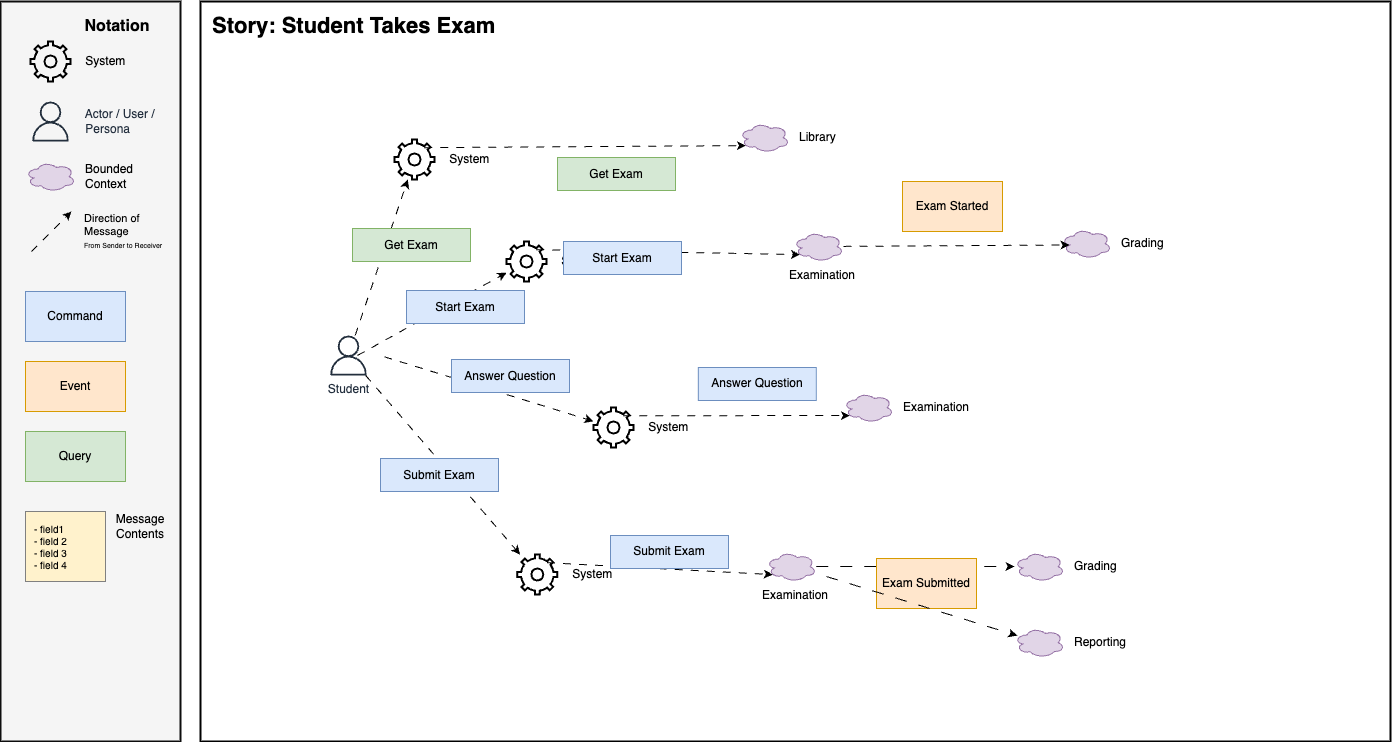

The diagram above was exported from draw.io. Its source (the exported page's mxGraphModel, read from the mxfile embedded in the PNG):
<mxGraphModel dx="1012" dy="886" grid="0" gridSize="10" guides="1" tooltips="1" connect="1" arrows="1" fold="1" page="0" pageScale="1" pageWidth="850" pageHeight="1100" math="0" shadow="0">
  <root>
    <mxCell id="0" />
    <mxCell id="1" parent="0" />
    <mxCell id="2" value="" style="rounded=0;whiteSpace=wrap;html=1;fillColor=#f5f5f5;fontColor=#333333;strokeColor=#0D0D0D;strokeWidth=2;" parent="1" vertex="1">
      <mxGeometry x="-310" y="-80" width="180" height="740" as="geometry" />
    </mxCell>
    <mxCell id="3" value="&amp;nbsp; &amp;nbsp; System" style="html=1;verticalLabelPosition=middle;align=left;labelBackgroundColor=none;verticalAlign=middle;strokeWidth=2;shadow=0;dashed=0;shape=mxgraph.ios7.icons.settings;labelPosition=right;fillColor=none;" parent="1" vertex="1">
      <mxGeometry x="-280" y="-40" width="40" height="40" as="geometry" />
    </mxCell>
    <mxCell id="4" value="&amp;nbsp; &amp;nbsp; Actor / User / &lt;br&gt;&amp;nbsp; &amp;nbsp; Persona" style="sketch=0;outlineConnect=0;fontColor=#232F3E;gradientColor=none;fillColor=#232F3D;strokeColor=none;dashed=0;verticalLabelPosition=middle;verticalAlign=middle;align=left;html=1;fontSize=12;fontStyle=0;aspect=fixed;pointerEvents=1;shape=mxgraph.aws4.user;labelPosition=right;" parent="1" vertex="1">
      <mxGeometry x="-280" y="20" width="40" height="40" as="geometry" />
    </mxCell>
    <mxCell id="5" value="Bounded&lt;br&gt;Context" style="ellipse;shape=cloud;whiteSpace=wrap;html=1;align=left;fillColor=#e1d5e7;strokeColor=#9673a6;labelPosition=right;verticalLabelPosition=middle;verticalAlign=middle;spacingLeft=8;" parent="1" vertex="1">
      <mxGeometry x="-285" y="80" width="50" height="30" as="geometry" />
    </mxCell>
    <mxCell id="6" value="Notation" style="text;html=1;strokeColor=none;fillColor=none;align=center;verticalAlign=middle;whiteSpace=wrap;rounded=0;fontStyle=1;fontSize=16;" parent="1" vertex="1">
      <mxGeometry x="-223" y="-70" width="60" height="30" as="geometry" />
    </mxCell>
    <mxCell id="7" value="Command" style="rounded=0;whiteSpace=wrap;html=1;fillColor=#dae8fc;strokeColor=#6c8ebf;" parent="1" vertex="1">
      <mxGeometry x="-285" y="210" width="100" height="50" as="geometry" />
    </mxCell>
    <mxCell id="8" value="Event" style="rounded=0;whiteSpace=wrap;html=1;fillColor=#ffe6cc;strokeColor=#d79b00;" parent="1" vertex="1">
      <mxGeometry x="-285" y="280" width="100" height="50" as="geometry" />
    </mxCell>
    <mxCell id="9" value="Query" style="rounded=0;whiteSpace=wrap;html=1;fillColor=#d5e8d4;strokeColor=#82b366;" parent="1" vertex="1">
      <mxGeometry x="-285" y="350" width="100" height="50" as="geometry" />
    </mxCell>
    <mxCell id="10" value="&lt;div style=&quot;font-size: 10px;&quot;&gt;&lt;span style=&quot;background-color: initial; font-size: 10px;&quot;&gt;- field1&amp;nbsp;&lt;/span&gt;&lt;/div&gt;&lt;div style=&quot;font-size: 10px;&quot;&gt;&lt;span style=&quot;background-color: initial; font-size: 10px;&quot;&gt;- field 2&lt;br&gt;- field 3&lt;br&gt;- field 4&lt;/span&gt;&lt;/div&gt;" style="rounded=0;whiteSpace=wrap;html=1;fillColor=#FFF2CC;strokeColor=#808080;align=left;spacingLeft=7;fontSize=10;" parent="1" vertex="1">
      <mxGeometry x="-285" y="430" width="80" height="70" as="geometry" />
    </mxCell>
    <mxCell id="11" value="" style="rounded=0;whiteSpace=wrap;html=1;strokeWidth=2;" parent="1" vertex="1">
      <mxGeometry x="-110" y="-80" width="1190" height="740" as="geometry" />
    </mxCell>
    <mxCell id="12" value="Direction of &lt;br&gt;Message&lt;br&gt;&lt;font style=&quot;font-size: 7px;&quot;&gt;From Sender to Receiver&lt;/font&gt;" style="endArrow=classic;html=1;rounded=0;endFill=1;dashed=1;dashPattern=8 8;labelBackgroundColor=none;align=left;spacingLeft=31;" parent="1" edge="1">
      <mxGeometry width="50" height="50" relative="1" as="geometry">
        <mxPoint x="-279" y="170" as="sourcePoint" />
        <mxPoint x="-239" y="130" as="targetPoint" />
      </mxGeometry>
    </mxCell>
    <mxCell id="13" value="Message&lt;br&gt;Contents" style="text;html=1;strokeColor=none;fillColor=none;align=center;verticalAlign=middle;whiteSpace=wrap;rounded=0;" parent="1" vertex="1">
      <mxGeometry x="-200" y="430" width="60" height="30" as="geometry" />
    </mxCell>
    <mxCell id="14" value="Story: Student Takes Exam" style="text;html=1;align=left;verticalAlign=middle;whiteSpace=wrap;rounded=0;fontSize=22;fontStyle=1" parent="1" vertex="1">
      <mxGeometry x="-100" y="-70" width="1170" height="30" as="geometry" />
    </mxCell>
    <mxCell id="15" value="&amp;nbsp; &amp;nbsp; System" style="html=1;verticalLabelPosition=middle;align=left;labelBackgroundColor=none;verticalAlign=middle;strokeWidth=2;shadow=0;dashed=0;shape=mxgraph.ios7.icons.settings;labelPosition=right;fillColor=none;" parent="1" vertex="1">
      <mxGeometry x="283" y="326" width="40" height="40" as="geometry" />
    </mxCell>
    <mxCell id="16" value="" style="endArrow=classic;html=1;rounded=0;endFill=1;dashed=1;dashPattern=8 8;labelBackgroundColor=none;align=left;spacingLeft=31;" parent="1" target="15" edge="1">
      <mxGeometry x="-0.3611" y="20" width="50" height="50" relative="1" as="geometry">
        <mxPoint x="74.00181818181824" y="275.3336113427856" as="sourcePoint" />
        <mxPoint x="-170.18" y="305" as="targetPoint" />
        <mxPoint x="1" as="offset" />
      </mxGeometry>
    </mxCell>
    <mxCell id="17" value="Answer Question" style="rounded=0;whiteSpace=wrap;html=1;fillColor=#dae8fc;strokeColor=#6c8ebf;" parent="1" vertex="1">
      <mxGeometry x="141" y="278" width="118" height="33" as="geometry" />
    </mxCell>
    <mxCell id="19" value="Examination" style="ellipse;shape=cloud;whiteSpace=wrap;html=1;align=left;fillColor=#e1d5e7;strokeColor=#9673a6;labelPosition=right;verticalLabelPosition=middle;verticalAlign=middle;spacingLeft=8;" parent="1" vertex="1">
      <mxGeometry x="533" y="311" width="50" height="30" as="geometry" />
    </mxCell>
    <mxCell id="20" value="" style="endArrow=classic;html=1;rounded=0;endFill=1;dashed=1;dashPattern=8 8;labelBackgroundColor=none;align=left;spacingLeft=31;exitX=0.743;exitY=0.204;exitDx=0;exitDy=0;exitPerimeter=0;entryX=0.13;entryY=0.77;entryDx=0;entryDy=0;entryPerimeter=0;" parent="1" source="15" target="19" edge="1">
      <mxGeometry x="-0.7175" y="39" width="50" height="50" relative="1" as="geometry">
        <mxPoint x="83.82" y="285" as="sourcePoint" />
        <mxPoint x="263.82" y="289" as="targetPoint" />
        <mxPoint y="1" as="offset" />
      </mxGeometry>
    </mxCell>
    <mxCell id="21" value="Answer Question" style="rounded=0;whiteSpace=wrap;html=1;fillColor=#dae8fc;strokeColor=#6c8ebf;" parent="1" vertex="1">
      <mxGeometry x="387.82" y="286" width="118" height="33" as="geometry" />
    </mxCell>
    <mxCell id="24" value="Student" style="sketch=0;outlineConnect=0;fontColor=#232F3E;gradientColor=none;fillColor=#232F3D;strokeColor=none;dashed=0;verticalLabelPosition=bottom;verticalAlign=top;align=center;html=1;fontSize=12;fontStyle=0;aspect=fixed;pointerEvents=1;shape=mxgraph.aws4.user;labelPosition=center;" parent="1" vertex="1">
      <mxGeometry x="18" y="254" width="40" height="40" as="geometry" />
    </mxCell>
    <mxCell id="25" value="&amp;nbsp; &amp;nbsp; System" style="html=1;verticalLabelPosition=middle;align=left;labelBackgroundColor=none;verticalAlign=middle;strokeWidth=2;shadow=0;dashed=0;shape=mxgraph.ios7.icons.settings;labelPosition=right;fillColor=none;" parent="1" vertex="1">
      <mxGeometry x="206.82000000000002" y="473" width="40" height="40" as="geometry" />
    </mxCell>
    <mxCell id="26" value="" style="endArrow=classic;html=1;rounded=0;endFill=1;dashed=1;dashPattern=8 8;labelBackgroundColor=none;align=left;spacingLeft=31;" parent="1" source="24" target="25" edge="1">
      <mxGeometry x="-0.3611" y="20" width="50" height="50" relative="1" as="geometry">
        <mxPoint x="86.91181818181823" y="406.3336113427856" as="sourcePoint" />
        <mxPoint x="-157.27" y="436" as="targetPoint" />
        <mxPoint x="1" as="offset" />
      </mxGeometry>
    </mxCell>
    <mxCell id="27" value="Submit Exam" style="rounded=0;whiteSpace=wrap;html=1;fillColor=#dae8fc;strokeColor=#6c8ebf;" parent="1" vertex="1">
      <mxGeometry x="69.99999999999999" y="377" width="118" height="33" as="geometry" />
    </mxCell>
    <mxCell id="28" value="Examination" style="ellipse;shape=cloud;whiteSpace=wrap;html=1;align=center;fillColor=#e1d5e7;strokeColor=#9673a6;labelPosition=center;verticalLabelPosition=bottom;verticalAlign=top;spacingLeft=8;" parent="1" vertex="1">
      <mxGeometry x="455.82000000000005" y="470" width="50" height="30" as="geometry" />
    </mxCell>
    <mxCell id="29" value="" style="endArrow=classic;html=1;rounded=0;endFill=1;dashed=1;dashPattern=8 8;labelBackgroundColor=none;align=left;spacingLeft=31;exitX=0.743;exitY=0.204;exitDx=0;exitDy=0;exitPerimeter=0;entryX=0.13;entryY=0.77;entryDx=0;entryDy=0;entryPerimeter=0;" parent="1" source="25" target="28" edge="1">
      <mxGeometry x="-0.7175" y="39" width="50" height="50" relative="1" as="geometry">
        <mxPoint x="96.72999999999999" y="416" as="sourcePoint" />
        <mxPoint x="276.73" y="420" as="targetPoint" />
        <mxPoint y="1" as="offset" />
      </mxGeometry>
    </mxCell>
    <mxCell id="30" value="Submit Exam" style="rounded=0;whiteSpace=wrap;html=1;fillColor=#dae8fc;strokeColor=#6c8ebf;" parent="1" vertex="1">
      <mxGeometry x="300" y="454" width="118" height="33" as="geometry" />
    </mxCell>
    <mxCell id="31" value="" style="edgeStyle=none;html=1;dashed=1;dashPattern=12 12;" parent="1" source="28" target="32" edge="1">
      <mxGeometry relative="1" as="geometry">
        <mxPoint x="586.9099999999997" y="336" as="sourcePoint" />
      </mxGeometry>
    </mxCell>
    <mxCell id="32" value="Grading" style="ellipse;shape=cloud;whiteSpace=wrap;html=1;align=left;fillColor=#e1d5e7;strokeColor=#9673a6;labelPosition=right;verticalLabelPosition=middle;verticalAlign=middle;spacingLeft=8;" parent="1" vertex="1">
      <mxGeometry x="704" y="470" width="50" height="30" as="geometry" />
    </mxCell>
    <mxCell id="33" value="Exam Submitted" style="rounded=0;whiteSpace=wrap;html=1;fillColor=#ffe6cc;strokeColor=#d79b00;" parent="1" vertex="1">
      <mxGeometry x="566" y="477" width="100" height="50" as="geometry" />
    </mxCell>
    <mxCell id="35" value="&amp;nbsp; &amp;nbsp; System" style="html=1;verticalLabelPosition=middle;align=left;labelBackgroundColor=none;verticalAlign=middle;strokeWidth=2;shadow=0;dashed=0;shape=mxgraph.ios7.icons.settings;labelPosition=right;fillColor=none;" parent="1" vertex="1">
      <mxGeometry x="84" y="58" width="40" height="40" as="geometry" />
    </mxCell>
    <mxCell id="36" value="" style="endArrow=classic;html=1;rounded=0;endFill=1;dashed=1;dashPattern=8 8;labelBackgroundColor=none;align=left;spacingLeft=31;" parent="1" source="24" target="35" edge="1">
      <mxGeometry x="-0.3611" y="20" width="50" height="50" relative="1" as="geometry">
        <mxPoint x="41" y="190" as="sourcePoint" />
        <mxPoint x="-154" y="195" as="targetPoint" />
        <mxPoint x="1" as="offset" />
      </mxGeometry>
    </mxCell>
    <mxCell id="37" value="Get Exam" style="rounded=0;whiteSpace=wrap;html=1;fillColor=#d5e8d4;strokeColor=#82b366;" parent="1" vertex="1">
      <mxGeometry x="42" y="147" width="118" height="33" as="geometry" />
    </mxCell>
    <mxCell id="38" value="Library" style="ellipse;shape=cloud;whiteSpace=wrap;html=1;align=left;fillColor=#e1d5e7;strokeColor=#9673a6;labelPosition=right;verticalLabelPosition=middle;verticalAlign=middle;spacingLeft=8;" parent="1" vertex="1">
      <mxGeometry x="429" y="41" width="50" height="30" as="geometry" />
    </mxCell>
    <mxCell id="39" value="" style="endArrow=classic;html=1;rounded=0;endFill=1;dashed=1;dashPattern=8 8;labelBackgroundColor=none;align=left;spacingLeft=31;exitX=0.743;exitY=0.204;exitDx=0;exitDy=0;exitPerimeter=0;entryX=0.13;entryY=0.77;entryDx=0;entryDy=0;entryPerimeter=0;" parent="1" source="35" target="38" edge="1">
      <mxGeometry x="-0.7175" y="39" width="50" height="50" relative="1" as="geometry">
        <mxPoint x="100" y="175" as="sourcePoint" />
        <mxPoint x="280" y="179" as="targetPoint" />
        <mxPoint y="1" as="offset" />
      </mxGeometry>
    </mxCell>
    <mxCell id="40" value="Get Exam" style="rounded=0;whiteSpace=wrap;html=1;fillColor=#d5e8d4;strokeColor=#82b366;" parent="1" vertex="1">
      <mxGeometry x="247" y="76" width="118" height="33" as="geometry" />
    </mxCell>
    <mxCell id="42" value="&amp;nbsp; &amp;nbsp; System" style="html=1;verticalLabelPosition=middle;align=left;labelBackgroundColor=none;verticalAlign=middle;strokeWidth=2;shadow=0;dashed=0;shape=mxgraph.ios7.icons.settings;labelPosition=right;fillColor=none;" parent="1" vertex="1">
      <mxGeometry x="196" y="160" width="40" height="40" as="geometry" />
    </mxCell>
    <mxCell id="43" value="" style="endArrow=classic;html=1;rounded=0;endFill=1;dashed=1;dashPattern=8 8;labelBackgroundColor=none;align=left;spacingLeft=31;" parent="1" target="42" edge="1">
      <mxGeometry x="-0.3611" y="20" width="50" height="50" relative="1" as="geometry">
        <mxPoint x="47" y="274" as="sourcePoint" />
        <mxPoint x="-148" y="279" as="targetPoint" />
        <mxPoint x="1" as="offset" />
      </mxGeometry>
    </mxCell>
    <mxCell id="44" value="Start Exam" style="rounded=0;whiteSpace=wrap;html=1;fillColor=#dae8fc;strokeColor=#6c8ebf;" parent="1" vertex="1">
      <mxGeometry x="96" y="209" width="118" height="33" as="geometry" />
    </mxCell>
    <mxCell id="45" value="Examination" style="ellipse;shape=cloud;whiteSpace=wrap;html=1;align=center;fillColor=#e1d5e7;strokeColor=#9673a6;labelPosition=center;verticalLabelPosition=bottom;verticalAlign=top;spacingLeft=8;" parent="1" vertex="1">
      <mxGeometry x="483" y="150" width="50" height="30" as="geometry" />
    </mxCell>
    <mxCell id="46" value="" style="endArrow=classic;html=1;rounded=0;endFill=1;dashed=1;dashPattern=8 8;labelBackgroundColor=none;align=left;spacingLeft=31;exitX=0.743;exitY=0.204;exitDx=0;exitDy=0;exitPerimeter=0;entryX=0.13;entryY=0.77;entryDx=0;entryDy=0;entryPerimeter=0;" parent="1" source="42" target="45" edge="1">
      <mxGeometry x="-0.7175" y="39" width="50" height="50" relative="1" as="geometry">
        <mxPoint x="106" y="259" as="sourcePoint" />
        <mxPoint x="286" y="263" as="targetPoint" />
        <mxPoint y="1" as="offset" />
      </mxGeometry>
    </mxCell>
    <mxCell id="47" value="Start Exam" style="rounded=0;whiteSpace=wrap;html=1;fillColor=#dae8fc;strokeColor=#6c8ebf;" parent="1" vertex="1">
      <mxGeometry x="253" y="160" width="118" height="33" as="geometry" />
    </mxCell>
    <mxCell id="50" value="Grading" style="ellipse;shape=cloud;whiteSpace=wrap;html=1;align=left;fillColor=#e1d5e7;strokeColor=#9673a6;labelPosition=right;verticalLabelPosition=middle;verticalAlign=middle;spacingLeft=8;" parent="1" vertex="1">
      <mxGeometry x="751" y="147" width="50" height="30" as="geometry" />
    </mxCell>
    <mxCell id="51" value="Exam Started" style="rounded=0;whiteSpace=wrap;html=1;fillColor=#ffe6cc;strokeColor=#d79b00;" parent="1" vertex="1">
      <mxGeometry x="592" y="100" width="100" height="50" as="geometry" />
    </mxCell>
    <mxCell id="52" style="edgeStyle=none;html=1;entryX=0.16;entryY=0.55;entryDx=0;entryDy=0;entryPerimeter=0;dashed=1;dashPattern=8 8;" parent="1" source="45" target="50" edge="1">
      <mxGeometry relative="1" as="geometry" />
    </mxCell>
    <mxCell id="53" value="" style="edgeStyle=none;html=1;dashed=1;dashPattern=12 12;" edge="1" parent="1" target="54">
      <mxGeometry relative="1" as="geometry">
        <mxPoint x="516" y="495" as="sourcePoint" />
      </mxGeometry>
    </mxCell>
    <mxCell id="54" value="Reporting" style="ellipse;shape=cloud;whiteSpace=wrap;html=1;align=left;fillColor=#e1d5e7;strokeColor=#9673a6;labelPosition=right;verticalLabelPosition=middle;verticalAlign=middle;spacingLeft=8;" vertex="1" parent="1">
      <mxGeometry x="704" y="546" width="50" height="30" as="geometry" />
    </mxCell>
  </root>
</mxGraphModel>